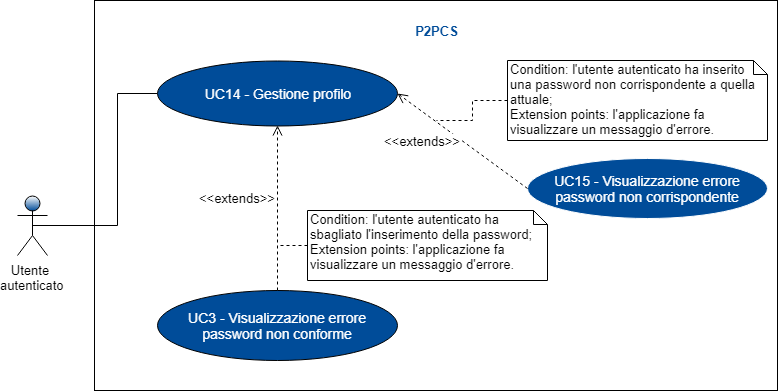

The diagram above was exported from draw.io. Its source (the exported page's mxGraphModel, read from the mxfile embedded in the PNG):
<mxGraphModel dx="840" dy="512" grid="1" gridSize="10" guides="1" tooltips="1" connect="1" arrows="1" fold="1" page="1" pageScale="1" pageWidth="827" pageHeight="1169" math="0" shadow="0">
  <root>
    <mxCell id="0" />
    <mxCell id="1" parent="0" />
    <mxCell id="MjGZl29m5jlwmCkyerFF-1" value="" style="rounded=0;whiteSpace=wrap;html=1;" parent="1" vertex="1">
      <mxGeometry x="207" y="60" width="683" height="390" as="geometry" />
    </mxCell>
    <mxCell id="-vc-0z_BRtUqc1YiGDJK-6" style="edgeStyle=orthogonalEdgeStyle;rounded=0;orthogonalLoop=1;jettySize=auto;html=1;endArrow=none;endFill=0;fontSize=14;fontColor=#FFFFFF;exitX=0.5;exitY=0.5;exitDx=0;exitDy=0;exitPerimeter=0;" parent="1" source="m2CbOhydYi84lckJRu89-56" target="-vc-0z_BRtUqc1YiGDJK-3" edge="1">
      <mxGeometry relative="1" as="geometry">
        <mxPoint x="180" y="150" as="sourcePoint" />
        <Array as="points">
          <mxPoint x="230" y="285" />
          <mxPoint x="230" y="153" />
        </Array>
      </mxGeometry>
    </mxCell>
    <mxCell id="m2CbOhydYi84lckJRu89-56" value="Utente&amp;nbsp;&lt;br&gt;autenticato&lt;br style=&quot;font-size: 13px&quot;&gt;" style="shape=umlActor;verticalLabelPosition=bottom;labelBackgroundColor=#ffffff;verticalAlign=top;html=1;shadow=0;strokeColor=#000000;fillColor=#004C99;gradientColor=#ffffff;fontFamily=Helvetica;fontSize=13;fontColor=#000000;gradientDirection=north;" parent="1" vertex="1">
      <mxGeometry x="130" y="255" width="30" height="60" as="geometry" />
    </mxCell>
    <mxCell id="-vc-0z_BRtUqc1YiGDJK-3" value="UC14 - Gestione profilo&lt;br&gt;" style="ellipse;whiteSpace=wrap;html=1;fontSize=14;fontColor=#FFFFFF;fillColor=#004C99;" parent="1" vertex="1">
      <mxGeometry x="270" y="120" width="240" height="65" as="geometry" />
    </mxCell>
    <mxCell id="-vc-0z_BRtUqc1YiGDJK-4" value="UC3 - Visualizzazione errore password non conforme" style="ellipse;whiteSpace=wrap;html=1;fontSize=14;fontColor=#FFFFFF;fillColor=#004C99;" parent="1" vertex="1">
      <mxGeometry x="270" y="350" width="240" height="70" as="geometry" />
    </mxCell>
    <mxCell id="-vc-0z_BRtUqc1YiGDJK-9" value="UC15 - Visualizzazione errore password non corrispondente&lt;br&gt;" style="ellipse;whiteSpace=wrap;html=1;strokeColor=#FFFFFF;fillColor=#004C99;fontSize=14;fontColor=#FFFFFF;" parent="1" vertex="1">
      <mxGeometry x="640" y="217.5" width="240" height="60" as="geometry" />
    </mxCell>
    <mxCell id="MjGZl29m5jlwmCkyerFF-2" value="P2PCS" style="text;html=1;strokeColor=none;fillColor=none;align=center;verticalAlign=middle;whiteSpace=wrap;rounded=0;fontSize=13;fontStyle=1;fontColor=#004C99;" parent="1" vertex="1">
      <mxGeometry x="512.5" y="80" width="73" height="20" as="geometry" />
    </mxCell>
    <mxCell id="MjGZl29m5jlwmCkyerFF-7" value="&amp;lt;&amp;lt;extends&amp;gt;&amp;gt;&lt;br&gt;" style="html=1;verticalAlign=middle;endArrow=open;dashed=1;endSize=8;fontSize=13;fontColor=#000000;entryX=1;entryY=0.5;entryDx=0;entryDy=0;exitX=0;exitY=0.5;exitDx=0;exitDy=0;labelPosition=left;verticalLabelPosition=middle;align=right;" parent="1" source="-vc-0z_BRtUqc1YiGDJK-9" target="-vc-0z_BRtUqc1YiGDJK-3" edge="1">
      <mxGeometry relative="1" as="geometry">
        <mxPoint x="620" y="250" as="sourcePoint" />
        <mxPoint x="540" y="250" as="targetPoint" />
      </mxGeometry>
    </mxCell>
    <mxCell id="MjGZl29m5jlwmCkyerFF-8" value="&amp;lt;&amp;lt;extends&amp;gt;&amp;gt;" style="html=1;verticalAlign=bottom;endArrow=open;dashed=1;endSize=8;fontSize=13;fontColor=#000000;labelPosition=left;verticalLabelPosition=top;align=right;exitX=0.5;exitY=0;exitDx=0;exitDy=0;" parent="1" source="-vc-0z_BRtUqc1YiGDJK-4" target="-vc-0z_BRtUqc1YiGDJK-3" edge="1">
      <mxGeometry relative="1" as="geometry">
        <mxPoint x="430" y="350" as="sourcePoint" />
        <mxPoint x="350" y="350" as="targetPoint" />
      </mxGeometry>
    </mxCell>
    <mxCell id="x15oUUXNbsUBDe08Mu53-4" style="edgeStyle=orthogonalEdgeStyle;rounded=0;orthogonalLoop=1;jettySize=auto;html=1;exitX=0;exitY=0.5;exitDx=0;exitDy=0;exitPerimeter=0;dashed=1;endArrow=none;endFill=0;" edge="1" parent="1" source="MjGZl29m5jlwmCkyerFF-10">
      <mxGeometry relative="1" as="geometry">
        <mxPoint x="549" y="180" as="targetPoint" />
      </mxGeometry>
    </mxCell>
    <mxCell id="MjGZl29m5jlwmCkyerFF-10" value="Condition:&amp;nbsp;l'utente autenticato ha inserito una password non corrispondente a quella attuale;&lt;br style=&quot;font-size: 13px&quot;&gt;Extension points:&amp;nbsp;l'applicazione fa visualizzare un messaggio d'errore.&lt;br style=&quot;font-size: 13px&quot;&gt;" style="shape=note;whiteSpace=wrap;html=1;size=14;verticalAlign=top;align=left;spacingTop=-6;fontSize=13;fontColor=#000000;" parent="1" vertex="1">
      <mxGeometry x="620" y="120" width="260" height="80" as="geometry" />
    </mxCell>
    <mxCell id="x15oUUXNbsUBDe08Mu53-2" style="edgeStyle=orthogonalEdgeStyle;rounded=0;orthogonalLoop=1;jettySize=auto;html=1;exitX=0;exitY=0.5;exitDx=0;exitDy=0;exitPerimeter=0;endArrow=none;endFill=0;dashed=1;" edge="1" parent="1" source="x15oUUXNbsUBDe08Mu53-1">
      <mxGeometry relative="1" as="geometry">
        <mxPoint x="390" y="305" as="targetPoint" />
      </mxGeometry>
    </mxCell>
    <mxCell id="x15oUUXNbsUBDe08Mu53-1" value="Condition:&amp;nbsp;l'utente autenticato ha sbagliato l'inserimento della password;&lt;br style=&quot;font-size: 13px&quot;&gt;Extension points:&amp;nbsp;l'applicazione fa visualizzare un messaggio d'errore.&lt;br style=&quot;font-size: 13px&quot;&gt;" style="shape=note;whiteSpace=wrap;html=1;size=14;verticalAlign=top;align=left;spacingTop=-6;fontSize=13;fontColor=#000000;" vertex="1" parent="1">
      <mxGeometry x="420" y="270" width="240" height="70" as="geometry" />
    </mxCell>
  </root>
</mxGraphModel>